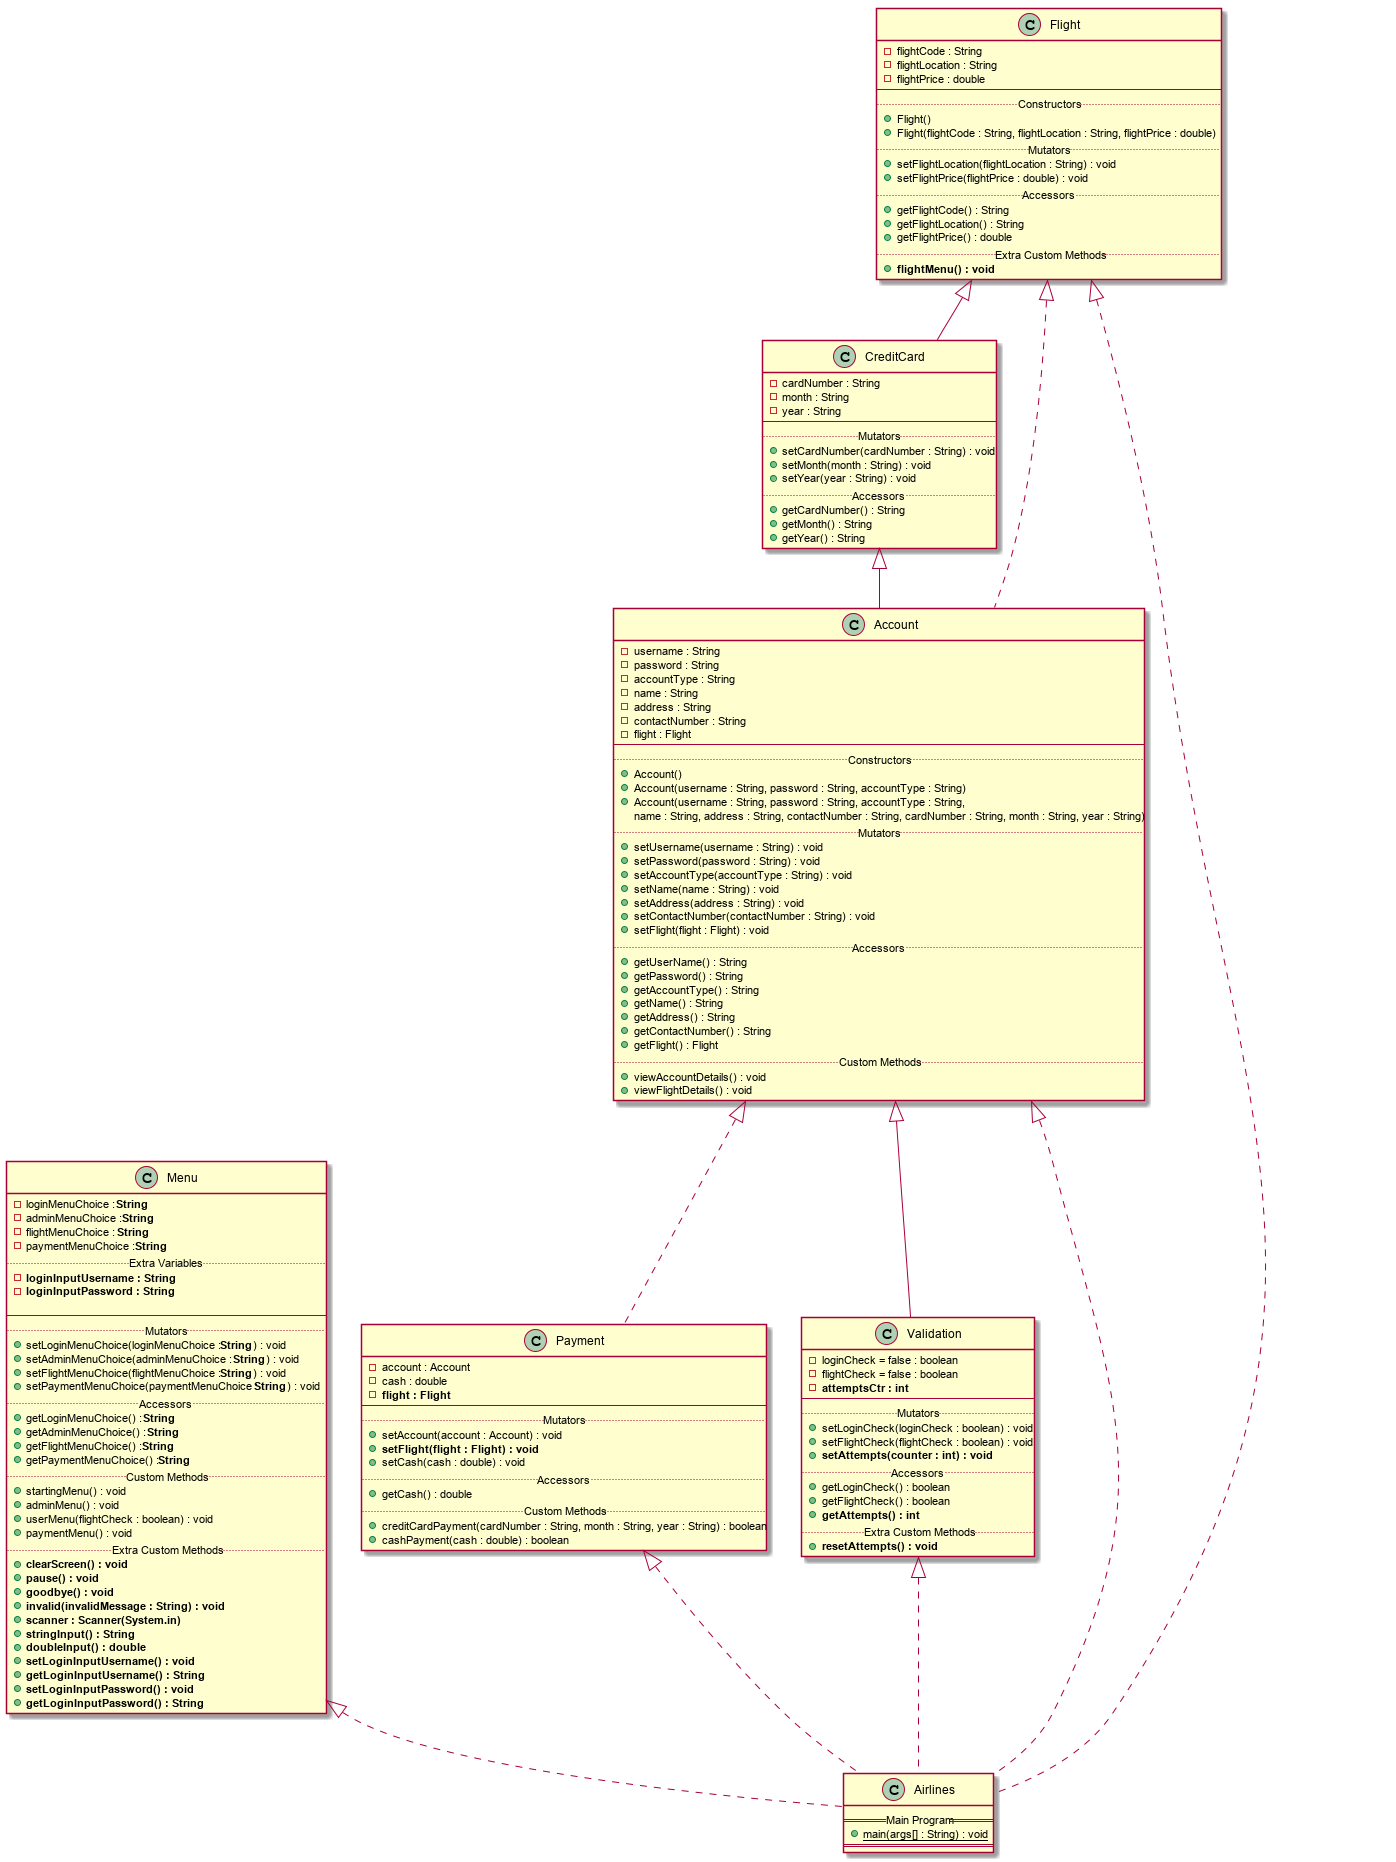

The diagram above was rendered by PlantUML. Its source (embedded in the PNG):
@startuml
class Menu
{
    -loginMenuChoice : **String**
    -adminMenuChoice : **String**
    -flightMenuChoice : **String**
    -paymentMenuChoice : **String**
    ..Extra Variables..
    -**loginInputUsername : String**
    -**loginInputPassword : String**
    
    --
    ..Mutators..
    +setLoginMenuChoice(loginMenuChoice : **String**) : void
    +setAdminMenuChoice(adminMenuChoice : ** String**) : void
    +setFlightMenuChoice(flightMenuChoice : **String**) : void
    +setPaymentMenuChoice(paymentMenuChoice : **String**) : void
    ..Accessors..
    +getLoginMenuChoice() : **String**
    +getAdminMenuChoice() : **String**
    +getFlightMenuChoice() : **String**
    +getPaymentMenuChoice() : **String**
    ..Custom Methods..
    +startingMenu() : void
    +adminMenu() : void
    +userMenu(flightCheck : boolean) : void
    +paymentMenu() : void
    ..Extra Custom Methods..
    +**clearScreen() : void**
    +**pause() : void**
    +**goodbye() : void**
    +**invalid(invalidMessage : String) : void**
    +**scanner : Scanner(System.in)**
    +**stringInput() : String**
    +**doubleInput() : double**
    +**setLoginInputUsername() : void**
    +**getLoginInputUsername() : String**
    +**setLoginInputPassword() : void**
    +**getLoginInputPassword() : String**
}

class Payment
{
    -account : Account
    -cash : double
    -**flight : Flight**
    --
    ..Mutators..
    +setAccount(account : Account) : void
    +**setFlight(flight : Flight) : void**
    +setCash(cash : double) : void
    ..Accessors..
    +getCash() : double
    ..Custom Methods..
    +creditCardPayment(cardNumber : String, month : String, year : String) : boolean
    +cashPayment(cash : double) : boolean
}

class Flight
{
    -flightCode : String
    -flightLocation : String
    -flightPrice : double
    --
    ..Constructors..
    +Flight()
    +Flight(flightCode : String, flightLocation : String, flightPrice : double)
    ..Mutators..
    +setFlightLocation(flightLocation : String) : void
    +setFlightPrice(flightPrice : double) : void
    ..Accessors..
    +getFlightCode() : String
    +getFlightLocation() : String
    +getFlightPrice() : double
    ..Extra Custom Methods..
    +**flightMenu() : void**
}

class CreditCard
{
    -cardNumber : String
    -month : String
    -year : String
    --
    ..Mutators..
    +setCardNumber(cardNumber : String) : void
    +setMonth(month : String) : void
    +setYear(year : String) : void
    ..Accessors..
    +getCardNumber() : String
    +getMonth() : String
    +getYear() : String
}

class Account
{
    -username : String
    -password : String
    -accountType : String
    -name : String
    -address : String
    -contactNumber : String
    -flight : Flight
    --
    ..Constructors..
    +Account()
    +Account(username : String, password : String, accountType : String)
    +Account(username : String, password : String, accountType : String, 
    name : String, address : String, contactNumber : String, cardNumber : String, month : String, year : String)
    ..Mutators..
    +setUsername(username : String) : void
    +setPassword(password : String) : void
    +setAccountType(accountType : String) : void
    +setName(name : String) : void
    +setAddress(address : String) : void
    +setContactNumber(contactNumber : String) : void
    +setFlight(flight : Flight) : void
    ..Accessors..
    +getUserName() : String
    +getPassword() : String
    +getAccountType() : String
    +getName() : String
    +getAddress() : String
    +getContactNumber() : String
    +getFlight() : Flight
    ..Custom Methods..
    +viewAccountDetails() : void
    +viewFlightDetails() : void
}

class Validation
{
    -loginCheck = false : boolean
    -flightCheck = false : boolean
    -**attemptsCtr : int**
    --
    ..Mutators..
    +setLoginCheck(loginCheck : boolean) : void
    +setFlightCheck(flightCheck : boolean) : void
    +**setAttempts(counter : int) : void**
    ..Accessors..
    +getLoginCheck() : boolean
    +getFlightCheck() : boolean
    +**getAttempts() : int**
    ..Extra Custom Methods..
    +**resetAttempts() : void**
}

class Airlines
{
    ==Main Program==
    +{static}main(args[] : String) : void
    ==
}

Flight <|-- CreditCard 
CreditCard <|-- Account
Account <|-- Validation

Account <|.. Payment
Flight <|.. Account

Menu <|.. Airlines
Validation <|.. Airlines
Payment <|.. Airlines
Account <|.. Airlines
Flight <|.. Airlines

@enduml